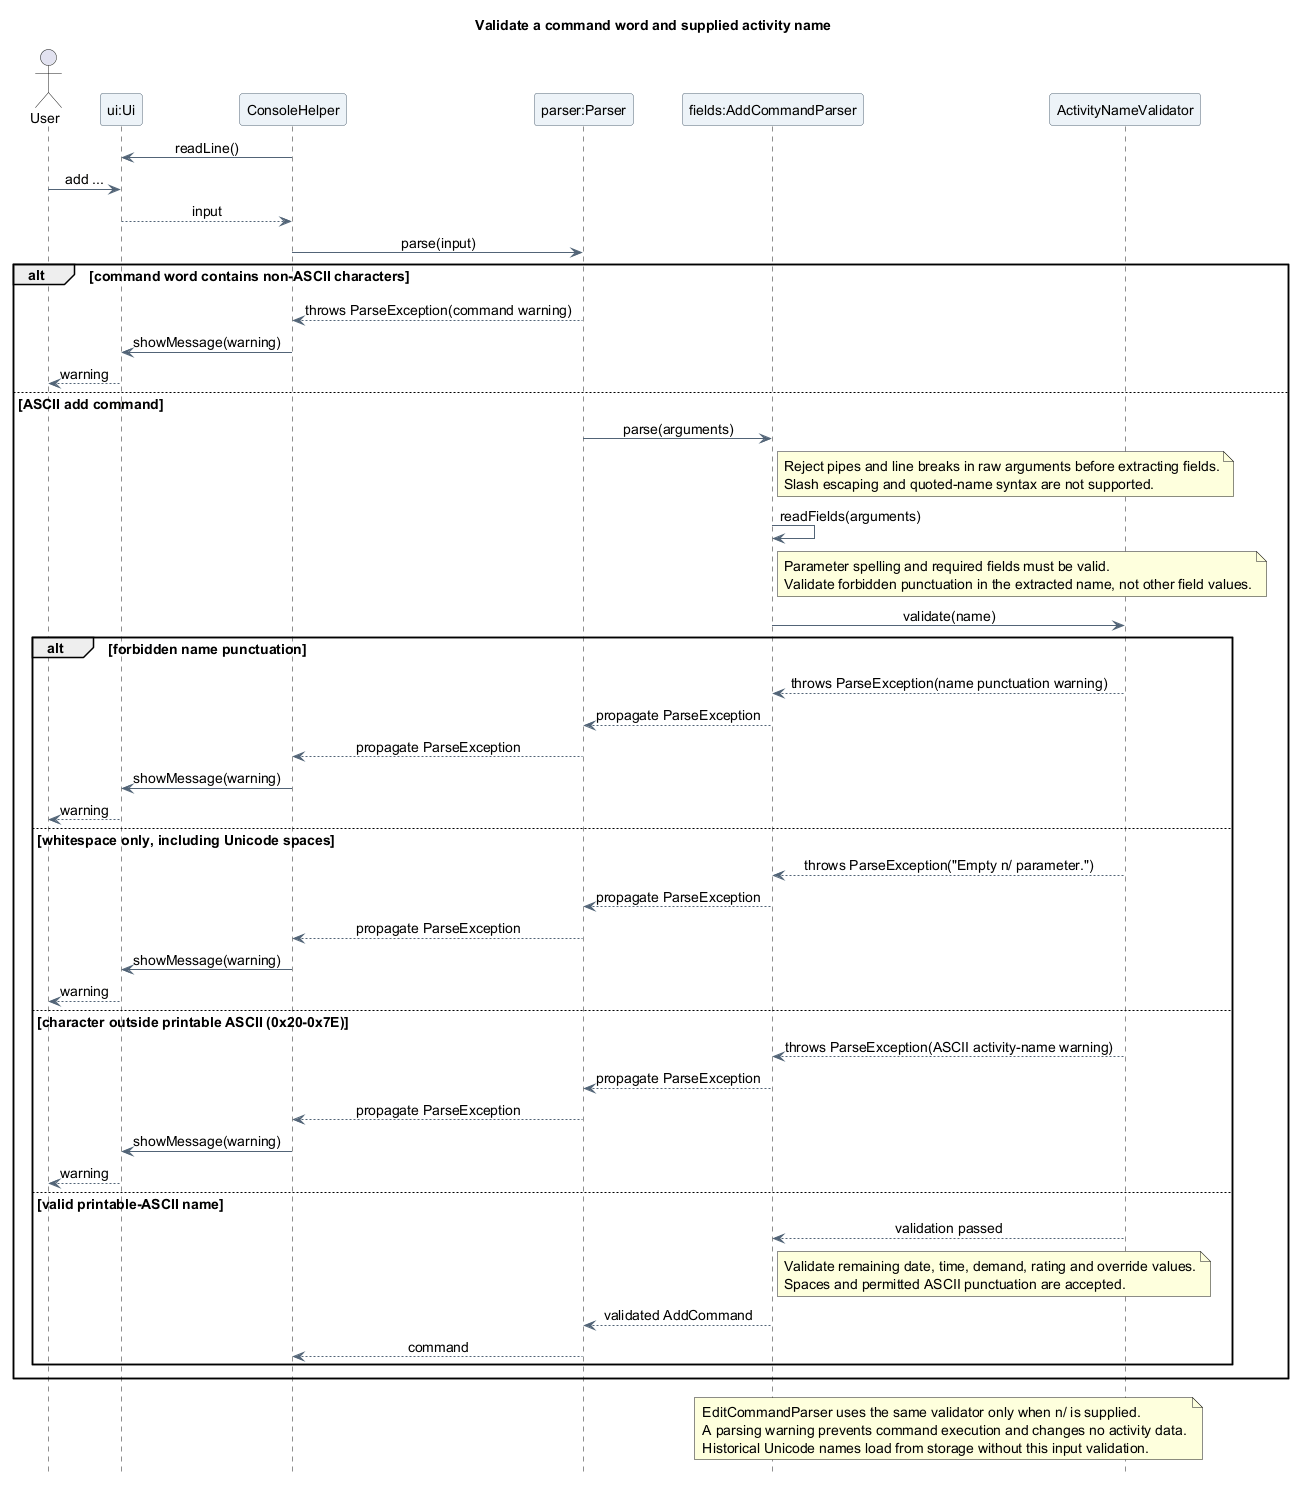

The diagram above was rendered by PlantUML. Its source (embedded in the PNG):
@startuml
title Validate a command word and supplied activity name
skinparam backgroundColor white
skinparam shadowing false
skinparam defaultFontName SansSerif
skinparam defaultFontSize 14
skinparam ParticipantBackgroundColor #EDF3F8
skinparam ParticipantBorderColor #526477
skinparam ArrowColor #526477
skinparam sequenceMessageAlign center
hide footbox

actor "User" as User
participant "ui:Ui" as UI
participant ConsoleHelper as Console
participant "parser:Parser" as Parser
participant "fields:AddCommandParser" as Fields
participant ActivityNameValidator as Validator

Console -> UI : readLine()
User -> UI : add ...
UI --> Console : input

Console -> Parser : parse(input)
alt command word contains non-ASCII characters
  Parser --> Console : throws ParseException(command warning)
  Console -> UI : showMessage(warning)
  UI --> User : warning
else ASCII add command
  Parser -> Fields : parse(arguments)
  note right of Fields
    Reject pipes and line breaks in raw arguments before extracting fields.
    Slash escaping and quoted-name syntax are not supported.
  end note
  Fields -> Fields : readFields(arguments)
  note right of Fields
    Parameter spelling and required fields must be valid.
    Validate forbidden punctuation in the extracted name, not other field values.
  end note
  Fields -> Validator : validate(name)
  alt forbidden name punctuation
    Validator --> Fields : throws ParseException(name punctuation warning)
    Fields --> Parser : propagate ParseException
    Parser --> Console : propagate ParseException
    Console -> UI : showMessage(warning)
    UI --> User : warning
  else whitespace only, including Unicode spaces
    Validator --> Fields : throws ParseException("Empty n/ parameter.")
    Fields --> Parser : propagate ParseException
    Parser --> Console : propagate ParseException
    Console -> UI : showMessage(warning)
    UI --> User : warning
  else character outside printable ASCII (0x20-0x7E)
    Validator --> Fields : throws ParseException(ASCII activity-name warning)
    Fields --> Parser : propagate ParseException
    Parser --> Console : propagate ParseException
    Console -> UI : showMessage(warning)
    UI --> User : warning
  else valid printable-ASCII name
    Validator --> Fields : validation passed
    note right of Fields
      Validate remaining date, time, demand, rating and override values.
      Spaces and permitted ASCII punctuation are accepted.
    end note
    Fields --> Parser : validated AddCommand
    Parser --> Console : command
  end
end

note over Fields, Validator
  EditCommandParser uses the same validator only when n/ is supplied.
  A parsing warning prevents command execution and changes no activity data.
  Historical Unicode names load from storage without this input validation.
end note
@enduml